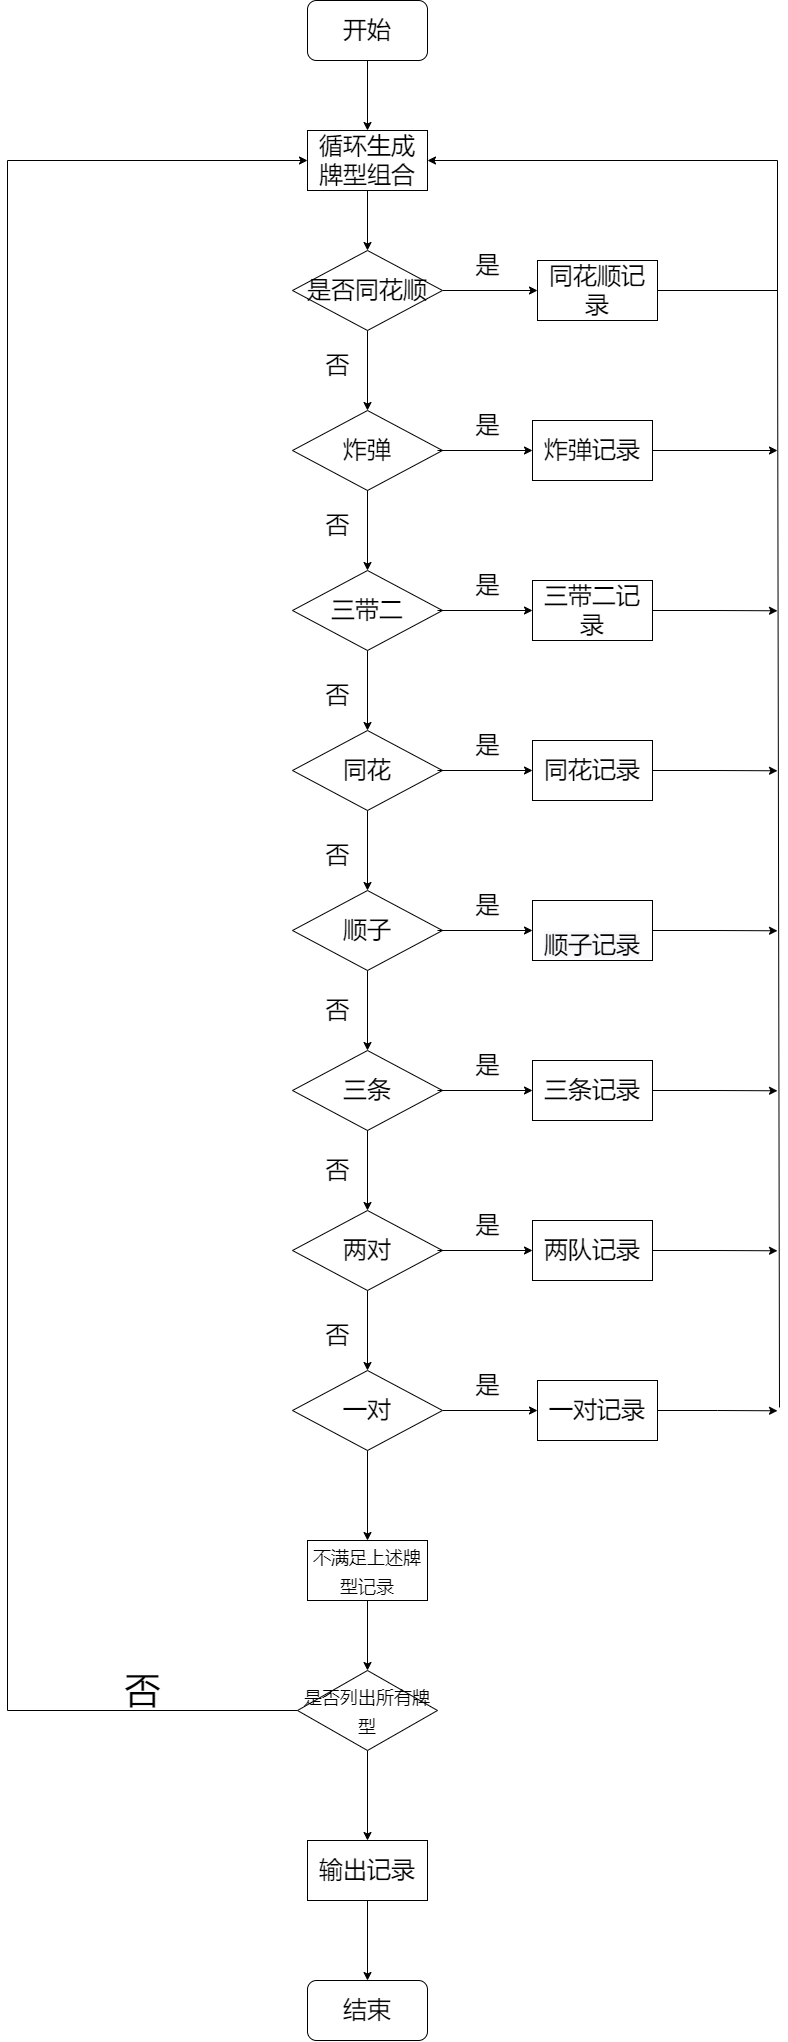

The diagram above was exported from draw.io. Its source (the exported page's mxGraphModel, read from the mxfile embedded in the PNG):
<mxGraphModel dx="3555" dy="1985" grid="1" gridSize="10" guides="1" tooltips="1" connect="1" arrows="1" fold="1" page="1" pageScale="1" pageWidth="1169" pageHeight="827" background="none" math="0" shadow="0">
  <root>
    <mxCell id="0" />
    <mxCell id="1" parent="0" />
    <mxCell id="aYUIWqhxaVnFy7z3v_Du-58" value="&lt;font style=&quot;font-size: 24px&quot;&gt;开始&lt;/font&gt;" style="rounded=1;whiteSpace=wrap;html=1;" vertex="1" parent="1">
      <mxGeometry x="400" y="30" width="120" height="60" as="geometry" />
    </mxCell>
    <mxCell id="aYUIWqhxaVnFy7z3v_Du-59" value="" style="endArrow=classic;html=1;rounded=0;fontSize=24;exitX=0.5;exitY=1;exitDx=0;exitDy=0;" edge="1" parent="1" source="aYUIWqhxaVnFy7z3v_Du-58">
      <mxGeometry width="50" height="50" relative="1" as="geometry">
        <mxPoint x="570" y="310" as="sourcePoint" />
        <mxPoint x="460" y="160" as="targetPoint" />
      </mxGeometry>
    </mxCell>
    <mxCell id="aYUIWqhxaVnFy7z3v_Du-60" value="循环生成牌型组合" style="rounded=0;whiteSpace=wrap;html=1;fontSize=24;" vertex="1" parent="1">
      <mxGeometry x="400" y="160" width="120" height="60" as="geometry" />
    </mxCell>
    <mxCell id="aYUIWqhxaVnFy7z3v_Du-61" value="" style="endArrow=classic;html=1;rounded=0;fontSize=24;exitX=0.5;exitY=1;exitDx=0;exitDy=0;" edge="1" parent="1" source="aYUIWqhxaVnFy7z3v_Du-60">
      <mxGeometry width="50" height="50" relative="1" as="geometry">
        <mxPoint x="450" y="270" as="sourcePoint" />
        <mxPoint x="460" y="280" as="targetPoint" />
      </mxGeometry>
    </mxCell>
    <mxCell id="aYUIWqhxaVnFy7z3v_Du-66" value="" style="edgeStyle=orthogonalEdgeStyle;rounded=0;orthogonalLoop=1;jettySize=auto;html=1;fontSize=24;" edge="1" parent="1" source="aYUIWqhxaVnFy7z3v_Du-62" target="aYUIWqhxaVnFy7z3v_Du-65">
      <mxGeometry relative="1" as="geometry" />
    </mxCell>
    <mxCell id="aYUIWqhxaVnFy7z3v_Du-88" value="" style="edgeStyle=orthogonalEdgeStyle;rounded=0;orthogonalLoop=1;jettySize=auto;html=1;fontSize=24;" edge="1" parent="1" source="aYUIWqhxaVnFy7z3v_Du-62" target="aYUIWqhxaVnFy7z3v_Du-87">
      <mxGeometry relative="1" as="geometry" />
    </mxCell>
    <mxCell id="aYUIWqhxaVnFy7z3v_Du-62" value="是否同花顺" style="rhombus;whiteSpace=wrap;html=1;fontSize=24;" vertex="1" parent="1">
      <mxGeometry x="385" y="280" width="150" height="80" as="geometry" />
    </mxCell>
    <mxCell id="aYUIWqhxaVnFy7z3v_Du-68" value="" style="edgeStyle=orthogonalEdgeStyle;rounded=0;orthogonalLoop=1;jettySize=auto;html=1;fontSize=24;" edge="1" parent="1" source="aYUIWqhxaVnFy7z3v_Du-65" target="aYUIWqhxaVnFy7z3v_Du-67">
      <mxGeometry relative="1" as="geometry" />
    </mxCell>
    <mxCell id="aYUIWqhxaVnFy7z3v_Du-65" value="炸弹" style="rhombus;whiteSpace=wrap;html=1;fontSize=24;" vertex="1" parent="1">
      <mxGeometry x="385" y="440" width="150" height="80" as="geometry" />
    </mxCell>
    <mxCell id="aYUIWqhxaVnFy7z3v_Du-70" value="" style="edgeStyle=orthogonalEdgeStyle;rounded=0;orthogonalLoop=1;jettySize=auto;html=1;fontSize=24;" edge="1" parent="1" source="aYUIWqhxaVnFy7z3v_Du-67" target="aYUIWqhxaVnFy7z3v_Du-69">
      <mxGeometry relative="1" as="geometry" />
    </mxCell>
    <mxCell id="aYUIWqhxaVnFy7z3v_Du-67" value="三带二" style="rhombus;whiteSpace=wrap;html=1;fontSize=24;" vertex="1" parent="1">
      <mxGeometry x="385" y="600" width="150" height="80" as="geometry" />
    </mxCell>
    <mxCell id="aYUIWqhxaVnFy7z3v_Du-72" value="" style="edgeStyle=orthogonalEdgeStyle;rounded=0;orthogonalLoop=1;jettySize=auto;html=1;fontSize=24;" edge="1" parent="1" source="aYUIWqhxaVnFy7z3v_Du-69" target="aYUIWqhxaVnFy7z3v_Du-71">
      <mxGeometry relative="1" as="geometry" />
    </mxCell>
    <mxCell id="aYUIWqhxaVnFy7z3v_Du-69" value="同花" style="rhombus;whiteSpace=wrap;html=1;fontSize=24;" vertex="1" parent="1">
      <mxGeometry x="385" y="760" width="150" height="80" as="geometry" />
    </mxCell>
    <mxCell id="aYUIWqhxaVnFy7z3v_Du-74" value="" style="edgeStyle=orthogonalEdgeStyle;rounded=0;orthogonalLoop=1;jettySize=auto;html=1;fontSize=24;" edge="1" parent="1" source="aYUIWqhxaVnFy7z3v_Du-71" target="aYUIWqhxaVnFy7z3v_Du-73">
      <mxGeometry relative="1" as="geometry" />
    </mxCell>
    <mxCell id="aYUIWqhxaVnFy7z3v_Du-71" value="顺子" style="rhombus;whiteSpace=wrap;html=1;fontSize=24;" vertex="1" parent="1">
      <mxGeometry x="385" y="920" width="150" height="80" as="geometry" />
    </mxCell>
    <mxCell id="aYUIWqhxaVnFy7z3v_Du-76" value="" style="edgeStyle=orthogonalEdgeStyle;rounded=0;orthogonalLoop=1;jettySize=auto;html=1;fontSize=24;" edge="1" parent="1" source="aYUIWqhxaVnFy7z3v_Du-73" target="aYUIWqhxaVnFy7z3v_Du-75">
      <mxGeometry relative="1" as="geometry" />
    </mxCell>
    <mxCell id="aYUIWqhxaVnFy7z3v_Du-73" value="三条" style="rhombus;whiteSpace=wrap;html=1;fontSize=24;" vertex="1" parent="1">
      <mxGeometry x="385" y="1080" width="150" height="80" as="geometry" />
    </mxCell>
    <mxCell id="aYUIWqhxaVnFy7z3v_Du-78" value="" style="edgeStyle=orthogonalEdgeStyle;rounded=0;orthogonalLoop=1;jettySize=auto;html=1;fontSize=24;" edge="1" parent="1" source="aYUIWqhxaVnFy7z3v_Du-75" target="aYUIWqhxaVnFy7z3v_Du-77">
      <mxGeometry relative="1" as="geometry" />
    </mxCell>
    <mxCell id="aYUIWqhxaVnFy7z3v_Du-75" value="两对" style="rhombus;whiteSpace=wrap;html=1;fontSize=24;" vertex="1" parent="1">
      <mxGeometry x="385" y="1240" width="150" height="80" as="geometry" />
    </mxCell>
    <mxCell id="aYUIWqhxaVnFy7z3v_Du-103" value="" style="edgeStyle=orthogonalEdgeStyle;rounded=0;orthogonalLoop=1;jettySize=auto;html=1;fontSize=24;" edge="1" parent="1" source="aYUIWqhxaVnFy7z3v_Du-77" target="aYUIWqhxaVnFy7z3v_Du-102">
      <mxGeometry relative="1" as="geometry" />
    </mxCell>
    <mxCell id="aYUIWqhxaVnFy7z3v_Du-113" value="" style="edgeStyle=orthogonalEdgeStyle;rounded=0;orthogonalLoop=1;jettySize=auto;html=1;fontSize=24;" edge="1" parent="1" source="aYUIWqhxaVnFy7z3v_Du-77" target="aYUIWqhxaVnFy7z3v_Du-112">
      <mxGeometry relative="1" as="geometry" />
    </mxCell>
    <mxCell id="aYUIWqhxaVnFy7z3v_Du-77" value="一对" style="rhombus;whiteSpace=wrap;html=1;fontSize=24;" vertex="1" parent="1">
      <mxGeometry x="385" y="1400" width="150" height="80" as="geometry" />
    </mxCell>
    <mxCell id="aYUIWqhxaVnFy7z3v_Du-85" value="否" style="text;html=1;align=center;verticalAlign=middle;resizable=0;points=[];autosize=1;strokeColor=none;fillColor=none;fontSize=24;" vertex="1" parent="1">
      <mxGeometry x="410" y="1185" width="40" height="30" as="geometry" />
    </mxCell>
    <mxCell id="aYUIWqhxaVnFy7z3v_Du-86" value="否" style="text;html=1;align=center;verticalAlign=middle;resizable=0;points=[];autosize=1;strokeColor=none;fillColor=none;fontSize=24;" vertex="1" parent="1">
      <mxGeometry x="410" y="1350" width="40" height="30" as="geometry" />
    </mxCell>
    <mxCell id="aYUIWqhxaVnFy7z3v_Du-124" style="edgeStyle=orthogonalEdgeStyle;rounded=0;orthogonalLoop=1;jettySize=auto;html=1;entryX=1;entryY=0.5;entryDx=0;entryDy=0;fontSize=36;" edge="1" parent="1" source="aYUIWqhxaVnFy7z3v_Du-87" target="aYUIWqhxaVnFy7z3v_Du-60">
      <mxGeometry relative="1" as="geometry">
        <Array as="points">
          <mxPoint x="870" y="320" />
          <mxPoint x="870" y="190" />
        </Array>
      </mxGeometry>
    </mxCell>
    <mxCell id="aYUIWqhxaVnFy7z3v_Du-87" value="同花顺记录" style="whiteSpace=wrap;html=1;fontSize=24;" vertex="1" parent="1">
      <mxGeometry x="630" y="290" width="120" height="60" as="geometry" />
    </mxCell>
    <mxCell id="aYUIWqhxaVnFy7z3v_Du-90" value="" style="edgeStyle=orthogonalEdgeStyle;rounded=0;orthogonalLoop=1;jettySize=auto;html=1;fontSize=24;" edge="1" parent="1" target="aYUIWqhxaVnFy7z3v_Du-91">
      <mxGeometry relative="1" as="geometry">
        <mxPoint x="530" y="480" as="sourcePoint" />
      </mxGeometry>
    </mxCell>
    <mxCell id="aYUIWqhxaVnFy7z3v_Du-126" style="edgeStyle=orthogonalEdgeStyle;rounded=0;orthogonalLoop=1;jettySize=auto;html=1;exitX=1;exitY=0.5;exitDx=0;exitDy=0;fontSize=36;" edge="1" parent="1" source="aYUIWqhxaVnFy7z3v_Du-91">
      <mxGeometry relative="1" as="geometry">
        <mxPoint x="870" y="480" as="targetPoint" />
      </mxGeometry>
    </mxCell>
    <mxCell id="aYUIWqhxaVnFy7z3v_Du-91" value="&lt;span&gt;炸弹记录&lt;/span&gt;" style="whiteSpace=wrap;html=1;fontSize=24;" vertex="1" parent="1">
      <mxGeometry x="625" y="450" width="120" height="60" as="geometry" />
    </mxCell>
    <mxCell id="aYUIWqhxaVnFy7z3v_Du-92" value="" style="edgeStyle=orthogonalEdgeStyle;rounded=0;orthogonalLoop=1;jettySize=auto;html=1;fontSize=24;" edge="1" parent="1" target="aYUIWqhxaVnFy7z3v_Du-93">
      <mxGeometry relative="1" as="geometry">
        <mxPoint x="530" y="640" as="sourcePoint" />
      </mxGeometry>
    </mxCell>
    <mxCell id="aYUIWqhxaVnFy7z3v_Du-127" style="edgeStyle=orthogonalEdgeStyle;rounded=0;orthogonalLoop=1;jettySize=auto;html=1;exitX=1;exitY=0.5;exitDx=0;exitDy=0;fontSize=36;" edge="1" parent="1" source="aYUIWqhxaVnFy7z3v_Du-93">
      <mxGeometry relative="1" as="geometry">
        <mxPoint x="870" y="640.2857142857144" as="targetPoint" />
      </mxGeometry>
    </mxCell>
    <mxCell id="aYUIWqhxaVnFy7z3v_Du-93" value="&lt;span&gt;三带二记录&lt;/span&gt;" style="whiteSpace=wrap;html=1;fontSize=24;" vertex="1" parent="1">
      <mxGeometry x="625" y="610" width="120" height="60" as="geometry" />
    </mxCell>
    <mxCell id="aYUIWqhxaVnFy7z3v_Du-94" value="" style="edgeStyle=orthogonalEdgeStyle;rounded=0;orthogonalLoop=1;jettySize=auto;html=1;fontSize=24;" edge="1" parent="1" target="aYUIWqhxaVnFy7z3v_Du-95">
      <mxGeometry relative="1" as="geometry">
        <mxPoint x="530" y="800" as="sourcePoint" />
      </mxGeometry>
    </mxCell>
    <mxCell id="aYUIWqhxaVnFy7z3v_Du-132" style="edgeStyle=orthogonalEdgeStyle;rounded=0;orthogonalLoop=1;jettySize=auto;html=1;exitX=1;exitY=0.5;exitDx=0;exitDy=0;fontSize=36;" edge="1" parent="1" source="aYUIWqhxaVnFy7z3v_Du-95">
      <mxGeometry relative="1" as="geometry">
        <mxPoint x="870" y="800.2857142857144" as="targetPoint" />
      </mxGeometry>
    </mxCell>
    <mxCell id="aYUIWqhxaVnFy7z3v_Du-95" value="&lt;span&gt;同花记录&lt;/span&gt;" style="whiteSpace=wrap;html=1;fontSize=24;" vertex="1" parent="1">
      <mxGeometry x="625" y="770" width="120" height="60" as="geometry" />
    </mxCell>
    <mxCell id="aYUIWqhxaVnFy7z3v_Du-96" value="" style="edgeStyle=orthogonalEdgeStyle;rounded=0;orthogonalLoop=1;jettySize=auto;html=1;fontSize=24;" edge="1" parent="1" target="aYUIWqhxaVnFy7z3v_Du-97">
      <mxGeometry relative="1" as="geometry">
        <mxPoint x="530" y="960" as="sourcePoint" />
      </mxGeometry>
    </mxCell>
    <mxCell id="aYUIWqhxaVnFy7z3v_Du-133" style="edgeStyle=orthogonalEdgeStyle;rounded=0;orthogonalLoop=1;jettySize=auto;html=1;exitX=1;exitY=0.5;exitDx=0;exitDy=0;fontSize=36;" edge="1" parent="1" source="aYUIWqhxaVnFy7z3v_Du-97">
      <mxGeometry relative="1" as="geometry">
        <mxPoint x="870" y="960.2857142857142" as="targetPoint" />
      </mxGeometry>
    </mxCell>
    <mxCell id="aYUIWqhxaVnFy7z3v_Du-97" value="&lt;br&gt;&lt;span style=&quot;color: rgb(0 , 0 , 0) ; font-family: &amp;#34;helvetica&amp;#34; ; font-size: 24px ; font-style: normal ; font-weight: 400 ; letter-spacing: normal ; text-align: center ; text-indent: 0px ; text-transform: none ; word-spacing: 0px ; background-color: rgb(248 , 249 , 250) ; display: inline ; float: none&quot;&gt;顺子记录&lt;/span&gt;&lt;br&gt;" style="whiteSpace=wrap;html=1;fontSize=24;" vertex="1" parent="1">
      <mxGeometry x="625" y="930" width="120" height="60" as="geometry" />
    </mxCell>
    <mxCell id="aYUIWqhxaVnFy7z3v_Du-98" value="" style="edgeStyle=orthogonalEdgeStyle;rounded=0;orthogonalLoop=1;jettySize=auto;html=1;fontSize=24;" edge="1" parent="1" target="aYUIWqhxaVnFy7z3v_Du-99">
      <mxGeometry relative="1" as="geometry">
        <mxPoint x="530" y="1120" as="sourcePoint" />
      </mxGeometry>
    </mxCell>
    <mxCell id="aYUIWqhxaVnFy7z3v_Du-134" style="edgeStyle=orthogonalEdgeStyle;rounded=0;orthogonalLoop=1;jettySize=auto;html=1;exitX=1;exitY=0.5;exitDx=0;exitDy=0;fontSize=36;" edge="1" parent="1" source="aYUIWqhxaVnFy7z3v_Du-99">
      <mxGeometry relative="1" as="geometry">
        <mxPoint x="870" y="1120.2857142857142" as="targetPoint" />
      </mxGeometry>
    </mxCell>
    <mxCell id="aYUIWqhxaVnFy7z3v_Du-99" value="&lt;span&gt;三条记录&lt;/span&gt;" style="whiteSpace=wrap;html=1;fontSize=24;" vertex="1" parent="1">
      <mxGeometry x="625" y="1090" width="120" height="60" as="geometry" />
    </mxCell>
    <mxCell id="aYUIWqhxaVnFy7z3v_Du-100" value="" style="edgeStyle=orthogonalEdgeStyle;rounded=0;orthogonalLoop=1;jettySize=auto;html=1;fontSize=24;" edge="1" parent="1" target="aYUIWqhxaVnFy7z3v_Du-101">
      <mxGeometry relative="1" as="geometry">
        <mxPoint x="530" y="1280" as="sourcePoint" />
      </mxGeometry>
    </mxCell>
    <mxCell id="aYUIWqhxaVnFy7z3v_Du-135" style="edgeStyle=orthogonalEdgeStyle;rounded=0;orthogonalLoop=1;jettySize=auto;html=1;exitX=1;exitY=0.5;exitDx=0;exitDy=0;fontSize=36;" edge="1" parent="1" source="aYUIWqhxaVnFy7z3v_Du-101">
      <mxGeometry relative="1" as="geometry">
        <mxPoint x="870" y="1280.2857142857142" as="targetPoint" />
      </mxGeometry>
    </mxCell>
    <mxCell id="aYUIWqhxaVnFy7z3v_Du-101" value="&lt;span&gt;两队记录&lt;/span&gt;" style="whiteSpace=wrap;html=1;fontSize=24;" vertex="1" parent="1">
      <mxGeometry x="625" y="1250" width="120" height="60" as="geometry" />
    </mxCell>
    <mxCell id="aYUIWqhxaVnFy7z3v_Du-136" style="edgeStyle=orthogonalEdgeStyle;rounded=0;orthogonalLoop=1;jettySize=auto;html=1;exitX=1;exitY=0.5;exitDx=0;exitDy=0;fontSize=36;" edge="1" parent="1" source="aYUIWqhxaVnFy7z3v_Du-102">
      <mxGeometry relative="1" as="geometry">
        <mxPoint x="870" y="1440.2857142857147" as="targetPoint" />
      </mxGeometry>
    </mxCell>
    <mxCell id="aYUIWqhxaVnFy7z3v_Du-102" value="&lt;span&gt;一对记录&lt;/span&gt;" style="whiteSpace=wrap;html=1;fontSize=24;" vertex="1" parent="1">
      <mxGeometry x="630" y="1410" width="120" height="60" as="geometry" />
    </mxCell>
    <mxCell id="aYUIWqhxaVnFy7z3v_Du-104" value="是" style="text;html=1;align=center;verticalAlign=middle;resizable=0;points=[];autosize=1;strokeColor=none;fillColor=none;fontSize=24;" vertex="1" parent="1">
      <mxGeometry x="560" y="280" width="40" height="30" as="geometry" />
    </mxCell>
    <mxCell id="aYUIWqhxaVnFy7z3v_Du-105" value="是" style="text;html=1;align=center;verticalAlign=middle;resizable=0;points=[];autosize=1;strokeColor=none;fillColor=none;fontSize=24;" vertex="1" parent="1">
      <mxGeometry x="560" y="440" width="40" height="30" as="geometry" />
    </mxCell>
    <mxCell id="aYUIWqhxaVnFy7z3v_Du-106" value="是" style="text;html=1;align=center;verticalAlign=middle;resizable=0;points=[];autosize=1;strokeColor=none;fillColor=none;fontSize=24;" vertex="1" parent="1">
      <mxGeometry x="560" y="600" width="40" height="30" as="geometry" />
    </mxCell>
    <mxCell id="aYUIWqhxaVnFy7z3v_Du-107" value="是" style="text;html=1;align=center;verticalAlign=middle;resizable=0;points=[];autosize=1;strokeColor=none;fillColor=none;fontSize=24;" vertex="1" parent="1">
      <mxGeometry x="560" y="760" width="40" height="30" as="geometry" />
    </mxCell>
    <mxCell id="aYUIWqhxaVnFy7z3v_Du-108" value="是" style="text;html=1;align=center;verticalAlign=middle;resizable=0;points=[];autosize=1;strokeColor=none;fillColor=none;fontSize=24;" vertex="1" parent="1">
      <mxGeometry x="560" y="920" width="40" height="30" as="geometry" />
    </mxCell>
    <mxCell id="aYUIWqhxaVnFy7z3v_Du-109" value="是" style="text;html=1;align=center;verticalAlign=middle;resizable=0;points=[];autosize=1;strokeColor=none;fillColor=none;fontSize=24;" vertex="1" parent="1">
      <mxGeometry x="560" y="1080" width="40" height="30" as="geometry" />
    </mxCell>
    <mxCell id="aYUIWqhxaVnFy7z3v_Du-110" value="是" style="text;html=1;align=center;verticalAlign=middle;resizable=0;points=[];autosize=1;strokeColor=none;fillColor=none;fontSize=24;" vertex="1" parent="1">
      <mxGeometry x="560" y="1240" width="40" height="30" as="geometry" />
    </mxCell>
    <mxCell id="aYUIWqhxaVnFy7z3v_Du-111" value="是" style="text;html=1;align=center;verticalAlign=middle;resizable=0;points=[];autosize=1;strokeColor=none;fillColor=none;fontSize=24;" vertex="1" parent="1">
      <mxGeometry x="560" y="1400" width="40" height="30" as="geometry" />
    </mxCell>
    <mxCell id="aYUIWqhxaVnFy7z3v_Du-115" value="" style="edgeStyle=orthogonalEdgeStyle;rounded=0;orthogonalLoop=1;jettySize=auto;html=1;fontSize=24;" edge="1" parent="1" source="aYUIWqhxaVnFy7z3v_Du-112" target="aYUIWqhxaVnFy7z3v_Du-114">
      <mxGeometry relative="1" as="geometry" />
    </mxCell>
    <mxCell id="aYUIWqhxaVnFy7z3v_Du-112" value="&lt;font style=&quot;font-size: 18px&quot;&gt;不满足上述牌型记录&lt;/font&gt;" style="whiteSpace=wrap;html=1;fontSize=24;" vertex="1" parent="1">
      <mxGeometry x="400" y="1570" width="120" height="60" as="geometry" />
    </mxCell>
    <mxCell id="aYUIWqhxaVnFy7z3v_Du-120" style="edgeStyle=orthogonalEdgeStyle;rounded=0;orthogonalLoop=1;jettySize=auto;html=1;exitX=0;exitY=0.5;exitDx=0;exitDy=0;entryX=0;entryY=0.5;entryDx=0;entryDy=0;fontSize=24;" edge="1" parent="1" source="aYUIWqhxaVnFy7z3v_Du-114" target="aYUIWqhxaVnFy7z3v_Du-60">
      <mxGeometry relative="1" as="geometry">
        <Array as="points">
          <mxPoint x="100" y="1740" />
          <mxPoint x="100" y="190" />
        </Array>
      </mxGeometry>
    </mxCell>
    <mxCell id="aYUIWqhxaVnFy7z3v_Du-123" value="" style="edgeStyle=orthogonalEdgeStyle;rounded=0;orthogonalLoop=1;jettySize=auto;html=1;fontSize=36;" edge="1" parent="1" source="aYUIWqhxaVnFy7z3v_Du-114" target="aYUIWqhxaVnFy7z3v_Du-122">
      <mxGeometry relative="1" as="geometry" />
    </mxCell>
    <mxCell id="aYUIWqhxaVnFy7z3v_Du-114" value="&lt;font style=&quot;font-size: 18px&quot;&gt;是否列出所有牌型&lt;/font&gt;" style="rhombus;whiteSpace=wrap;html=1;fontSize=24;" vertex="1" parent="1">
      <mxGeometry x="390" y="1700" width="140" height="80" as="geometry" />
    </mxCell>
    <mxCell id="aYUIWqhxaVnFy7z3v_Du-121" value="&lt;font style=&quot;font-size: 36px&quot;&gt;否&lt;/font&gt;" style="text;html=1;align=center;verticalAlign=middle;resizable=0;points=[];autosize=1;strokeColor=none;fillColor=none;fontSize=24;" vertex="1" parent="1">
      <mxGeometry x="210" y="1700" width="50" height="40" as="geometry" />
    </mxCell>
    <mxCell id="aYUIWqhxaVnFy7z3v_Du-146" value="" style="edgeStyle=orthogonalEdgeStyle;rounded=0;orthogonalLoop=1;jettySize=auto;html=1;fontSize=18;" edge="1" parent="1" source="aYUIWqhxaVnFy7z3v_Du-122" target="aYUIWqhxaVnFy7z3v_Du-145">
      <mxGeometry relative="1" as="geometry" />
    </mxCell>
    <mxCell id="aYUIWqhxaVnFy7z3v_Du-122" value="输出记录" style="whiteSpace=wrap;html=1;fontSize=24;" vertex="1" parent="1">
      <mxGeometry x="400" y="1870" width="120" height="60" as="geometry" />
    </mxCell>
    <mxCell id="aYUIWqhxaVnFy7z3v_Du-125" value="" style="endArrow=none;html=1;rounded=0;fontSize=36;" edge="1" parent="1">
      <mxGeometry width="50" height="50" relative="1" as="geometry">
        <mxPoint x="872" y="1437" as="sourcePoint" />
        <mxPoint x="870" y="318.57" as="targetPoint" />
      </mxGeometry>
    </mxCell>
    <mxCell id="aYUIWqhxaVnFy7z3v_Du-140" value="否" style="text;html=1;align=center;verticalAlign=middle;resizable=0;points=[];autosize=1;strokeColor=none;fillColor=none;fontSize=24;" vertex="1" parent="1">
      <mxGeometry x="410" y="870" width="40" height="30" as="geometry" />
    </mxCell>
    <mxCell id="aYUIWqhxaVnFy7z3v_Du-141" value="否" style="text;html=1;align=center;verticalAlign=middle;resizable=0;points=[];autosize=1;strokeColor=none;fillColor=none;fontSize=24;" vertex="1" parent="1">
      <mxGeometry x="410" y="1025" width="40" height="30" as="geometry" />
    </mxCell>
    <mxCell id="aYUIWqhxaVnFy7z3v_Du-142" value="否" style="text;html=1;align=center;verticalAlign=middle;resizable=0;points=[];autosize=1;strokeColor=none;fillColor=none;fontSize=24;" vertex="1" parent="1">
      <mxGeometry x="410" y="380" width="40" height="30" as="geometry" />
    </mxCell>
    <mxCell id="aYUIWqhxaVnFy7z3v_Du-143" value="否" style="text;html=1;align=center;verticalAlign=middle;resizable=0;points=[];autosize=1;strokeColor=none;fillColor=none;fontSize=24;" vertex="1" parent="1">
      <mxGeometry x="410" y="540" width="40" height="30" as="geometry" />
    </mxCell>
    <mxCell id="aYUIWqhxaVnFy7z3v_Du-144" value="否" style="text;html=1;align=center;verticalAlign=middle;resizable=0;points=[];autosize=1;strokeColor=none;fillColor=none;fontSize=24;" vertex="1" parent="1">
      <mxGeometry x="410" y="710" width="40" height="30" as="geometry" />
    </mxCell>
    <mxCell id="aYUIWqhxaVnFy7z3v_Du-145" value="结束" style="rounded=1;whiteSpace=wrap;html=1;fontSize=24;" vertex="1" parent="1">
      <mxGeometry x="400" y="2010" width="120" height="60" as="geometry" />
    </mxCell>
  </root>
</mxGraphModel>